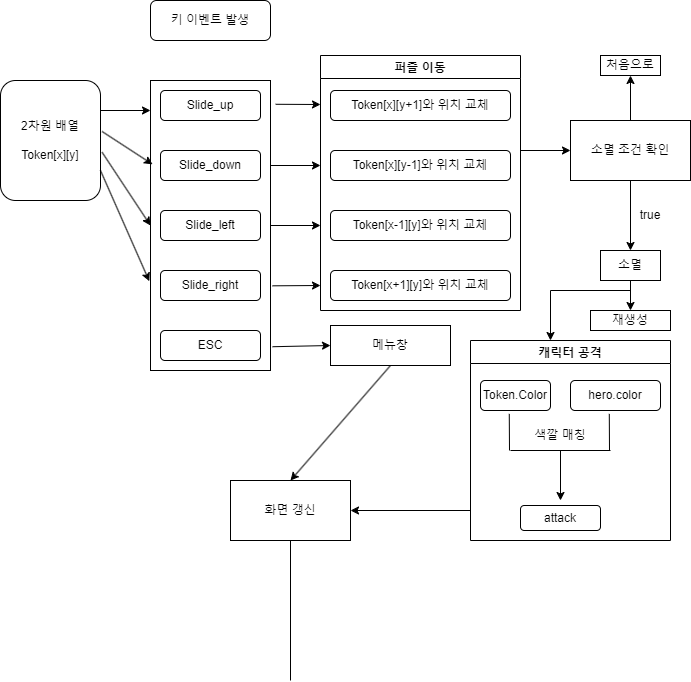

The diagram above was exported from draw.io. Its source (the exported page's mxGraphModel, read from the mxfile embedded in the PNG):
<mxGraphModel dx="1038" dy="547" grid="1" gridSize="10" guides="1" tooltips="1" connect="1" arrows="1" fold="1" page="1" pageScale="1" pageWidth="827" pageHeight="1169" math="0" shadow="0">
  <root>
    <mxCell id="WIyWlLk6GJQsqaUBKTNV-0" />
    <mxCell id="WIyWlLk6GJQsqaUBKTNV-1" parent="WIyWlLk6GJQsqaUBKTNV-0" />
    <mxCell id="WIyWlLk6GJQsqaUBKTNV-3" value="키 이벤트 발생" style="rounded=1;whiteSpace=wrap;html=1;fontSize=12;glass=0;strokeWidth=1;shadow=0;" parent="WIyWlLk6GJQsqaUBKTNV-1" vertex="1">
      <mxGeometry x="160" y="80" width="120" height="40" as="geometry" />
    </mxCell>
    <mxCell id="15L-LiCs2aRsYmBYJe3i-1" value="" style="rounded=0;whiteSpace=wrap;html=1;" vertex="1" parent="WIyWlLk6GJQsqaUBKTNV-1">
      <mxGeometry x="160" y="160" width="120" height="290" as="geometry" />
    </mxCell>
    <mxCell id="15L-LiCs2aRsYmBYJe3i-2" value="Slide_up" style="rounded=1;whiteSpace=wrap;html=1;fontSize=12;glass=0;strokeWidth=1;shadow=0;" vertex="1" parent="WIyWlLk6GJQsqaUBKTNV-1">
      <mxGeometry x="170" y="170" width="100" height="30" as="geometry" />
    </mxCell>
    <mxCell id="15L-LiCs2aRsYmBYJe3i-3" value="Slide_down" style="rounded=1;whiteSpace=wrap;html=1;fontSize=12;glass=0;strokeWidth=1;shadow=0;" vertex="1" parent="WIyWlLk6GJQsqaUBKTNV-1">
      <mxGeometry x="170" y="230" width="100" height="30" as="geometry" />
    </mxCell>
    <mxCell id="15L-LiCs2aRsYmBYJe3i-4" value="Slide_left" style="rounded=1;whiteSpace=wrap;html=1;fontSize=12;glass=0;strokeWidth=1;shadow=0;" vertex="1" parent="WIyWlLk6GJQsqaUBKTNV-1">
      <mxGeometry x="170" y="290" width="100" height="30" as="geometry" />
    </mxCell>
    <mxCell id="15L-LiCs2aRsYmBYJe3i-5" value="Slide_right" style="rounded=1;whiteSpace=wrap;html=1;fontSize=12;glass=0;strokeWidth=1;shadow=0;" vertex="1" parent="WIyWlLk6GJQsqaUBKTNV-1">
      <mxGeometry x="170" y="350" width="100" height="30" as="geometry" />
    </mxCell>
    <mxCell id="15L-LiCs2aRsYmBYJe3i-6" value="ESC" style="rounded=1;whiteSpace=wrap;html=1;fontSize=12;glass=0;strokeWidth=1;shadow=0;" vertex="1" parent="WIyWlLk6GJQsqaUBKTNV-1">
      <mxGeometry x="170" y="410" width="100" height="30" as="geometry" />
    </mxCell>
    <mxCell id="15L-LiCs2aRsYmBYJe3i-7" style="edgeStyle=orthogonalEdgeStyle;rounded=0;orthogonalLoop=1;jettySize=auto;html=1;exitX=0.5;exitY=1;exitDx=0;exitDy=0;" edge="1" parent="WIyWlLk6GJQsqaUBKTNV-1" source="15L-LiCs2aRsYmBYJe3i-6" target="15L-LiCs2aRsYmBYJe3i-6">
      <mxGeometry relative="1" as="geometry" />
    </mxCell>
    <mxCell id="15L-LiCs2aRsYmBYJe3i-9" value="퍼즐 이동" style="swimlane;" vertex="1" parent="WIyWlLk6GJQsqaUBKTNV-1">
      <mxGeometry x="330" y="135" width="200" height="255" as="geometry" />
    </mxCell>
    <mxCell id="15L-LiCs2aRsYmBYJe3i-10" value="Token[x][y+1]와 위치 교체" style="rounded=1;whiteSpace=wrap;html=1;" vertex="1" parent="15L-LiCs2aRsYmBYJe3i-9">
      <mxGeometry x="10" y="35" width="180" height="30" as="geometry" />
    </mxCell>
    <mxCell id="15L-LiCs2aRsYmBYJe3i-22" value="Token[x][y-1]와 위치 교체" style="rounded=1;whiteSpace=wrap;html=1;" vertex="1" parent="15L-LiCs2aRsYmBYJe3i-9">
      <mxGeometry x="10" y="95" width="180" height="30" as="geometry" />
    </mxCell>
    <mxCell id="15L-LiCs2aRsYmBYJe3i-23" value="Token[x-1][y]와 위치 교체" style="rounded=1;whiteSpace=wrap;html=1;" vertex="1" parent="15L-LiCs2aRsYmBYJe3i-9">
      <mxGeometry x="10" y="155" width="180" height="30" as="geometry" />
    </mxCell>
    <mxCell id="15L-LiCs2aRsYmBYJe3i-24" value="Token[x+1][y]와 위치 교체" style="rounded=1;whiteSpace=wrap;html=1;" vertex="1" parent="15L-LiCs2aRsYmBYJe3i-9">
      <mxGeometry x="10" y="215" width="180" height="30" as="geometry" />
    </mxCell>
    <mxCell id="15L-LiCs2aRsYmBYJe3i-11" value="2차원 배열&lt;br&gt;&lt;br&gt;Token[x][y]" style="rounded=1;whiteSpace=wrap;html=1;" vertex="1" parent="WIyWlLk6GJQsqaUBKTNV-1">
      <mxGeometry x="10" y="160" width="100" height="120" as="geometry" />
    </mxCell>
    <mxCell id="15L-LiCs2aRsYmBYJe3i-15" value="" style="endArrow=classic;html=1;rounded=0;exitX=1;exitY=0.25;exitDx=0;exitDy=0;" edge="1" parent="WIyWlLk6GJQsqaUBKTNV-1" source="15L-LiCs2aRsYmBYJe3i-11">
      <mxGeometry width="50" height="50" relative="1" as="geometry">
        <mxPoint x="110" y="240" as="sourcePoint" />
        <mxPoint x="160" y="190" as="targetPoint" />
      </mxGeometry>
    </mxCell>
    <mxCell id="15L-LiCs2aRsYmBYJe3i-16" value="" style="endArrow=classic;html=1;rounded=0;exitX=1.016;exitY=0.425;exitDx=0;exitDy=0;exitPerimeter=0;entryX=0.017;entryY=0.289;entryDx=0;entryDy=0;entryPerimeter=0;" edge="1" parent="WIyWlLk6GJQsqaUBKTNV-1" source="15L-LiCs2aRsYmBYJe3i-11" target="15L-LiCs2aRsYmBYJe3i-1">
      <mxGeometry width="50" height="50" relative="1" as="geometry">
        <mxPoint x="110" y="280" as="sourcePoint" />
        <mxPoint x="160" y="230" as="targetPoint" />
        <Array as="points" />
      </mxGeometry>
    </mxCell>
    <mxCell id="15L-LiCs2aRsYmBYJe3i-20" value="" style="endArrow=classic;html=1;rounded=0;exitX=1.016;exitY=0.598;exitDx=0;exitDy=0;exitPerimeter=0;entryX=0;entryY=0.5;entryDx=0;entryDy=0;" edge="1" parent="WIyWlLk6GJQsqaUBKTNV-1" source="15L-LiCs2aRsYmBYJe3i-11" target="15L-LiCs2aRsYmBYJe3i-1">
      <mxGeometry width="50" height="50" relative="1" as="geometry">
        <mxPoint x="110" y="310" as="sourcePoint" />
        <mxPoint x="160" y="260" as="targetPoint" />
      </mxGeometry>
    </mxCell>
    <mxCell id="15L-LiCs2aRsYmBYJe3i-21" value="" style="endArrow=classic;html=1;rounded=0;exitX=1;exitY=0.75;exitDx=0;exitDy=0;entryX=-0.01;entryY=0.692;entryDx=0;entryDy=0;entryPerimeter=0;" edge="1" parent="WIyWlLk6GJQsqaUBKTNV-1" source="15L-LiCs2aRsYmBYJe3i-11" target="15L-LiCs2aRsYmBYJe3i-1">
      <mxGeometry width="50" height="50" relative="1" as="geometry">
        <mxPoint x="110" y="320" as="sourcePoint" />
        <mxPoint x="160" y="270" as="targetPoint" />
      </mxGeometry>
    </mxCell>
    <mxCell id="15L-LiCs2aRsYmBYJe3i-25" value="" style="endArrow=classic;html=1;rounded=0;exitX=1.043;exitY=0.082;exitDx=0;exitDy=0;exitPerimeter=0;" edge="1" parent="WIyWlLk6GJQsqaUBKTNV-1" source="15L-LiCs2aRsYmBYJe3i-1">
      <mxGeometry width="50" height="50" relative="1" as="geometry">
        <mxPoint x="280" y="230" as="sourcePoint" />
        <mxPoint x="330" y="184" as="targetPoint" />
      </mxGeometry>
    </mxCell>
    <mxCell id="15L-LiCs2aRsYmBYJe3i-26" value="" style="endArrow=classic;html=1;rounded=0;" edge="1" parent="WIyWlLk6GJQsqaUBKTNV-1">
      <mxGeometry width="50" height="50" relative="1" as="geometry">
        <mxPoint x="280" y="245" as="sourcePoint" />
        <mxPoint x="330" y="245" as="targetPoint" />
      </mxGeometry>
    </mxCell>
    <mxCell id="15L-LiCs2aRsYmBYJe3i-27" value="" style="endArrow=classic;html=1;rounded=0;exitX=1;exitY=0.5;exitDx=0;exitDy=0;" edge="1" parent="WIyWlLk6GJQsqaUBKTNV-1" source="15L-LiCs2aRsYmBYJe3i-1">
      <mxGeometry width="50" height="50" relative="1" as="geometry">
        <mxPoint x="280" y="350" as="sourcePoint" />
        <mxPoint x="330" y="305" as="targetPoint" />
      </mxGeometry>
    </mxCell>
    <mxCell id="15L-LiCs2aRsYmBYJe3i-28" value="" style="endArrow=classic;html=1;rounded=0;exitX=1.017;exitY=0.708;exitDx=0;exitDy=0;exitPerimeter=0;" edge="1" parent="WIyWlLk6GJQsqaUBKTNV-1" source="15L-LiCs2aRsYmBYJe3i-1">
      <mxGeometry width="50" height="50" relative="1" as="geometry">
        <mxPoint x="280" y="410" as="sourcePoint" />
        <mxPoint x="330" y="365" as="targetPoint" />
      </mxGeometry>
    </mxCell>
    <mxCell id="15L-LiCs2aRsYmBYJe3i-29" value="소멸 조건 확인" style="rounded=0;whiteSpace=wrap;html=1;" vertex="1" parent="WIyWlLk6GJQsqaUBKTNV-1">
      <mxGeometry x="580" y="200" width="120" height="60" as="geometry" />
    </mxCell>
    <mxCell id="15L-LiCs2aRsYmBYJe3i-31" value="" style="endArrow=classic;html=1;rounded=0;" edge="1" parent="WIyWlLk6GJQsqaUBKTNV-1">
      <mxGeometry width="50" height="50" relative="1" as="geometry">
        <mxPoint x="530" y="230" as="sourcePoint" />
        <mxPoint x="580" y="230" as="targetPoint" />
      </mxGeometry>
    </mxCell>
    <mxCell id="15L-LiCs2aRsYmBYJe3i-32" value="" style="endArrow=classic;html=1;rounded=0;exitX=0.5;exitY=0;exitDx=0;exitDy=0;" edge="1" parent="WIyWlLk6GJQsqaUBKTNV-1" source="15L-LiCs2aRsYmBYJe3i-29" target="15L-LiCs2aRsYmBYJe3i-33">
      <mxGeometry width="50" height="50" relative="1" as="geometry">
        <mxPoint x="640" y="190" as="sourcePoint" />
        <mxPoint x="640" y="160" as="targetPoint" />
      </mxGeometry>
    </mxCell>
    <mxCell id="15L-LiCs2aRsYmBYJe3i-33" value="처음으로" style="rounded=0;whiteSpace=wrap;html=1;" vertex="1" parent="WIyWlLk6GJQsqaUBKTNV-1">
      <mxGeometry x="610" y="135" width="60" height="20" as="geometry" />
    </mxCell>
    <mxCell id="15L-LiCs2aRsYmBYJe3i-35" value="" style="endArrow=classic;html=1;rounded=0;exitX=0.5;exitY=1;exitDx=0;exitDy=0;" edge="1" parent="WIyWlLk6GJQsqaUBKTNV-1" source="15L-LiCs2aRsYmBYJe3i-29" target="15L-LiCs2aRsYmBYJe3i-37">
      <mxGeometry width="50" height="50" relative="1" as="geometry">
        <mxPoint x="620" y="310" as="sourcePoint" />
        <mxPoint x="640" y="310" as="targetPoint" />
      </mxGeometry>
    </mxCell>
    <mxCell id="15L-LiCs2aRsYmBYJe3i-37" value="소멸" style="rounded=0;whiteSpace=wrap;html=1;" vertex="1" parent="WIyWlLk6GJQsqaUBKTNV-1">
      <mxGeometry x="610" y="330" width="60" height="30" as="geometry" />
    </mxCell>
    <mxCell id="15L-LiCs2aRsYmBYJe3i-38" value="true" style="text;html=1;strokeColor=none;fillColor=none;align=center;verticalAlign=middle;whiteSpace=wrap;rounded=0;" vertex="1" parent="WIyWlLk6GJQsqaUBKTNV-1">
      <mxGeometry x="630" y="280" width="60" height="30" as="geometry" />
    </mxCell>
    <mxCell id="15L-LiCs2aRsYmBYJe3i-39" value="" style="endArrow=classic;html=1;rounded=0;exitX=0.5;exitY=1;exitDx=0;exitDy=0;" edge="1" parent="WIyWlLk6GJQsqaUBKTNV-1" source="15L-LiCs2aRsYmBYJe3i-37" target="15L-LiCs2aRsYmBYJe3i-40">
      <mxGeometry width="50" height="50" relative="1" as="geometry">
        <mxPoint x="620" y="410" as="sourcePoint" />
        <mxPoint x="640" y="390" as="targetPoint" />
      </mxGeometry>
    </mxCell>
    <mxCell id="15L-LiCs2aRsYmBYJe3i-40" value="재생성" style="rounded=0;whiteSpace=wrap;html=1;" vertex="1" parent="WIyWlLk6GJQsqaUBKTNV-1">
      <mxGeometry x="600" y="390" width="80" height="20" as="geometry" />
    </mxCell>
    <mxCell id="15L-LiCs2aRsYmBYJe3i-41" value="메뉴창" style="rounded=0;whiteSpace=wrap;html=1;" vertex="1" parent="WIyWlLk6GJQsqaUBKTNV-1">
      <mxGeometry x="340" y="405" width="120" height="40" as="geometry" />
    </mxCell>
    <mxCell id="15L-LiCs2aRsYmBYJe3i-42" value="" style="endArrow=classic;html=1;rounded=0;exitX=1.017;exitY=0.918;exitDx=0;exitDy=0;exitPerimeter=0;entryX=0;entryY=0.5;entryDx=0;entryDy=0;" edge="1" parent="WIyWlLk6GJQsqaUBKTNV-1" source="15L-LiCs2aRsYmBYJe3i-1" target="15L-LiCs2aRsYmBYJe3i-41">
      <mxGeometry width="50" height="50" relative="1" as="geometry">
        <mxPoint x="280" y="470" as="sourcePoint" />
        <mxPoint x="330" y="420" as="targetPoint" />
      </mxGeometry>
    </mxCell>
    <mxCell id="15L-LiCs2aRsYmBYJe3i-45" value="" style="endArrow=none;html=1;rounded=0;" edge="1" parent="WIyWlLk6GJQsqaUBKTNV-1">
      <mxGeometry width="50" height="50" relative="1" as="geometry">
        <mxPoint x="560" y="370" as="sourcePoint" />
        <mxPoint x="640" y="370" as="targetPoint" />
      </mxGeometry>
    </mxCell>
    <mxCell id="15L-LiCs2aRsYmBYJe3i-46" value="" style="endArrow=classic;html=1;rounded=0;" edge="1" parent="WIyWlLk6GJQsqaUBKTNV-1">
      <mxGeometry width="50" height="50" relative="1" as="geometry">
        <mxPoint x="560" y="370" as="sourcePoint" />
        <mxPoint x="560" y="420" as="targetPoint" />
      </mxGeometry>
    </mxCell>
    <mxCell id="15L-LiCs2aRsYmBYJe3i-47" value="캐릭터 공격" style="swimlane;" vertex="1" parent="WIyWlLk6GJQsqaUBKTNV-1">
      <mxGeometry x="480" y="420" width="200" height="200" as="geometry" />
    </mxCell>
    <mxCell id="15L-LiCs2aRsYmBYJe3i-49" value="Token.Color" style="rounded=1;whiteSpace=wrap;html=1;" vertex="1" parent="15L-LiCs2aRsYmBYJe3i-47">
      <mxGeometry x="10" y="40" width="70" height="30" as="geometry" />
    </mxCell>
    <mxCell id="15L-LiCs2aRsYmBYJe3i-50" value="hero.color" style="rounded=1;whiteSpace=wrap;html=1;" vertex="1" parent="15L-LiCs2aRsYmBYJe3i-47">
      <mxGeometry x="100" y="40" width="90" height="30" as="geometry" />
    </mxCell>
    <mxCell id="15L-LiCs2aRsYmBYJe3i-51" value="" style="endArrow=none;html=1;rounded=0;entryX=0.411;entryY=1.113;entryDx=0;entryDy=0;entryPerimeter=0;" edge="1" parent="15L-LiCs2aRsYmBYJe3i-47" target="15L-LiCs2aRsYmBYJe3i-49">
      <mxGeometry width="50" height="50" relative="1" as="geometry">
        <mxPoint x="39" y="110" as="sourcePoint" />
        <mxPoint x="40" y="80" as="targetPoint" />
      </mxGeometry>
    </mxCell>
    <mxCell id="15L-LiCs2aRsYmBYJe3i-52" value="" style="endArrow=none;html=1;rounded=0;entryX=0.431;entryY=1.113;entryDx=0;entryDy=0;entryPerimeter=0;" edge="1" parent="15L-LiCs2aRsYmBYJe3i-47" target="15L-LiCs2aRsYmBYJe3i-50">
      <mxGeometry width="50" height="50" relative="1" as="geometry">
        <mxPoint x="139" y="110" as="sourcePoint" />
        <mxPoint x="190" y="70" as="targetPoint" />
      </mxGeometry>
    </mxCell>
    <mxCell id="15L-LiCs2aRsYmBYJe3i-53" value="" style="endArrow=none;html=1;rounded=0;" edge="1" parent="15L-LiCs2aRsYmBYJe3i-47">
      <mxGeometry width="50" height="50" relative="1" as="geometry">
        <mxPoint x="40" y="110" as="sourcePoint" />
        <mxPoint x="140" y="110" as="targetPoint" />
      </mxGeometry>
    </mxCell>
    <mxCell id="15L-LiCs2aRsYmBYJe3i-54" value="색깔 매칭" style="text;html=1;strokeColor=none;fillColor=none;align=center;verticalAlign=middle;whiteSpace=wrap;rounded=0;" vertex="1" parent="15L-LiCs2aRsYmBYJe3i-47">
      <mxGeometry x="60" y="80" width="60" height="30" as="geometry" />
    </mxCell>
    <mxCell id="15L-LiCs2aRsYmBYJe3i-55" value="" style="endArrow=classic;html=1;rounded=0;exitX=0.5;exitY=1;exitDx=0;exitDy=0;" edge="1" parent="15L-LiCs2aRsYmBYJe3i-47" source="15L-LiCs2aRsYmBYJe3i-54">
      <mxGeometry width="50" height="50" relative="1" as="geometry">
        <mxPoint x="80" y="160" as="sourcePoint" />
        <mxPoint x="90" y="160" as="targetPoint" />
      </mxGeometry>
    </mxCell>
    <mxCell id="15L-LiCs2aRsYmBYJe3i-56" value="attack" style="rounded=1;whiteSpace=wrap;html=1;" vertex="1" parent="15L-LiCs2aRsYmBYJe3i-47">
      <mxGeometry x="50" y="165" width="80" height="25" as="geometry" />
    </mxCell>
    <mxCell id="15L-LiCs2aRsYmBYJe3i-58" value="화면 갱신" style="rounded=0;whiteSpace=wrap;html=1;" vertex="1" parent="WIyWlLk6GJQsqaUBKTNV-1">
      <mxGeometry x="240" y="560" width="120" height="60" as="geometry" />
    </mxCell>
    <mxCell id="15L-LiCs2aRsYmBYJe3i-59" value="" style="endArrow=classic;html=1;rounded=0;exitX=0.5;exitY=1;exitDx=0;exitDy=0;entryX=0.5;entryY=0;entryDx=0;entryDy=0;" edge="1" parent="WIyWlLk6GJQsqaUBKTNV-1" source="15L-LiCs2aRsYmBYJe3i-41" target="15L-LiCs2aRsYmBYJe3i-58">
      <mxGeometry width="50" height="50" relative="1" as="geometry">
        <mxPoint x="390" y="490" as="sourcePoint" />
        <mxPoint x="440" y="440" as="targetPoint" />
      </mxGeometry>
    </mxCell>
    <mxCell id="15L-LiCs2aRsYmBYJe3i-60" value="" style="endArrow=classic;html=1;rounded=0;" edge="1" parent="WIyWlLk6GJQsqaUBKTNV-1" target="15L-LiCs2aRsYmBYJe3i-58">
      <mxGeometry width="50" height="50" relative="1" as="geometry">
        <mxPoint x="480" y="590" as="sourcePoint" />
        <mxPoint x="480" y="570" as="targetPoint" />
      </mxGeometry>
    </mxCell>
    <mxCell id="15L-LiCs2aRsYmBYJe3i-61" value="" style="endArrow=none;html=1;rounded=0;entryX=0.5;entryY=1;entryDx=0;entryDy=0;" edge="1" parent="WIyWlLk6GJQsqaUBKTNV-1" target="15L-LiCs2aRsYmBYJe3i-58">
      <mxGeometry width="50" height="50" relative="1" as="geometry">
        <mxPoint x="300" y="760" as="sourcePoint" />
        <mxPoint x="430" y="600" as="targetPoint" />
      </mxGeometry>
    </mxCell>
  </root>
</mxGraphModel>